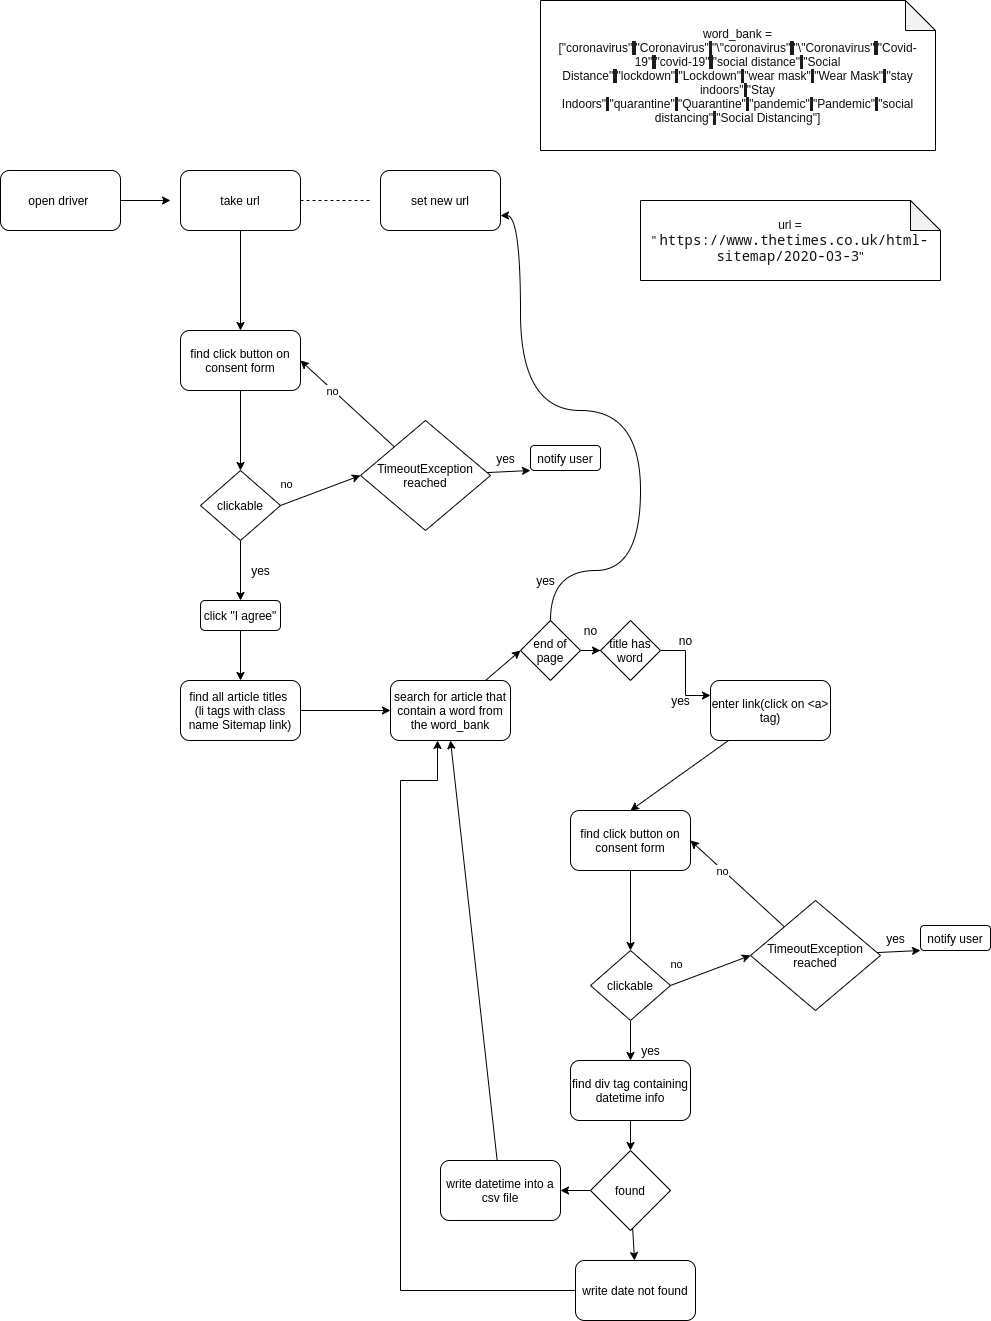

The diagram above was exported from draw.io. Its source (the exported page's mxGraphModel, read from the mxfile embedded in the PNG):
<mxGraphModel dx="1102" dy="776" grid="1" gridSize="10" guides="1" tooltips="1" connect="1" arrows="1" fold="1" page="1" pageScale="1" pageWidth="1100" pageHeight="1700" math="0" shadow="0">
  <root>
    <mxCell id="0" />
    <mxCell id="1" parent="0" />
    <mxCell id="dmnozMWSQVwJ5jBXPrVq-9" style="edgeStyle=orthogonalEdgeStyle;curved=1;rounded=0;orthogonalLoop=1;jettySize=auto;html=1;entryX=0.5;entryY=0;entryDx=0;entryDy=0;" edge="1" parent="1" source="dmnozMWSQVwJ5jBXPrVq-1" target="dmnozMWSQVwJ5jBXPrVq-4">
      <mxGeometry relative="1" as="geometry">
        <mxPoint x="310" y="320" as="targetPoint" />
      </mxGeometry>
    </mxCell>
    <mxCell id="dmnozMWSQVwJ5jBXPrVq-1" value="take url" style="rounded=1;whiteSpace=wrap;html=1;" vertex="1" parent="1">
      <mxGeometry x="250" y="190" width="120" height="60" as="geometry" />
    </mxCell>
    <mxCell id="dmnozMWSQVwJ5jBXPrVq-10" style="edgeStyle=orthogonalEdgeStyle;curved=1;rounded=0;orthogonalLoop=1;jettySize=auto;html=1;" edge="1" parent="1" source="dmnozMWSQVwJ5jBXPrVq-3">
      <mxGeometry relative="1" as="geometry">
        <mxPoint x="240" y="220" as="targetPoint" />
      </mxGeometry>
    </mxCell>
    <mxCell id="dmnozMWSQVwJ5jBXPrVq-3" value="open driver&amp;nbsp;" style="rounded=1;whiteSpace=wrap;html=1;" vertex="1" parent="1">
      <mxGeometry x="70" y="190" width="120" height="60" as="geometry" />
    </mxCell>
    <mxCell id="dmnozMWSQVwJ5jBXPrVq-8" style="edgeStyle=orthogonalEdgeStyle;curved=1;rounded=0;orthogonalLoop=1;jettySize=auto;html=1;" edge="1" parent="1" source="dmnozMWSQVwJ5jBXPrVq-4" target="dmnozMWSQVwJ5jBXPrVq-5">
      <mxGeometry relative="1" as="geometry" />
    </mxCell>
    <mxCell id="dmnozMWSQVwJ5jBXPrVq-4" value="find click button on consent form" style="rounded=1;whiteSpace=wrap;html=1;" vertex="1" parent="1">
      <mxGeometry x="250" y="350" width="120" height="60" as="geometry" />
    </mxCell>
    <mxCell id="dmnozMWSQVwJ5jBXPrVq-6" style="rounded=0;orthogonalLoop=1;jettySize=auto;html=1;exitX=1;exitY=0.5;exitDx=0;exitDy=0;elbow=vertical;entryX=0;entryY=0.5;entryDx=0;entryDy=0;" edge="1" parent="1" source="dmnozMWSQVwJ5jBXPrVq-5" target="dmnozMWSQVwJ5jBXPrVq-11">
      <mxGeometry relative="1" as="geometry">
        <mxPoint x="470" y="440" as="targetPoint" />
      </mxGeometry>
    </mxCell>
    <mxCell id="dmnozMWSQVwJ5jBXPrVq-7" value="no" style="edgeLabel;html=1;align=center;verticalAlign=middle;resizable=0;points=[];" vertex="1" connectable="0" parent="dmnozMWSQVwJ5jBXPrVq-6">
      <mxGeometry x="-0.7057" y="18" relative="1" as="geometry">
        <mxPoint as="offset" />
      </mxGeometry>
    </mxCell>
    <mxCell id="dmnozMWSQVwJ5jBXPrVq-17" style="edgeStyle=none;rounded=0;orthogonalLoop=1;jettySize=auto;html=1;entryX=0.5;entryY=0;entryDx=0;entryDy=0;" edge="1" parent="1" source="dmnozMWSQVwJ5jBXPrVq-5" target="dmnozMWSQVwJ5jBXPrVq-19">
      <mxGeometry relative="1" as="geometry">
        <mxPoint x="310" y="600" as="targetPoint" />
      </mxGeometry>
    </mxCell>
    <mxCell id="dmnozMWSQVwJ5jBXPrVq-5" value="clickable" style="rhombus;whiteSpace=wrap;html=1;" vertex="1" parent="1">
      <mxGeometry x="270" y="490" width="80" height="70" as="geometry" />
    </mxCell>
    <mxCell id="dmnozMWSQVwJ5jBXPrVq-12" style="edgeStyle=none;rounded=0;orthogonalLoop=1;jettySize=auto;html=1;entryX=1;entryY=0.5;entryDx=0;entryDy=0;" edge="1" parent="1" source="dmnozMWSQVwJ5jBXPrVq-11" target="dmnozMWSQVwJ5jBXPrVq-4">
      <mxGeometry relative="1" as="geometry" />
    </mxCell>
    <mxCell id="dmnozMWSQVwJ5jBXPrVq-13" value="no" style="edgeLabel;html=1;align=center;verticalAlign=middle;resizable=0;points=[];" vertex="1" connectable="0" parent="dmnozMWSQVwJ5jBXPrVq-12">
      <mxGeometry x="0.3237" y="1" relative="1" as="geometry">
        <mxPoint as="offset" />
      </mxGeometry>
    </mxCell>
    <mxCell id="dmnozMWSQVwJ5jBXPrVq-14" style="edgeStyle=none;rounded=0;orthogonalLoop=1;jettySize=auto;html=1;" edge="1" parent="1" source="dmnozMWSQVwJ5jBXPrVq-11">
      <mxGeometry relative="1" as="geometry">
        <mxPoint x="600" y="490" as="targetPoint" />
      </mxGeometry>
    </mxCell>
    <mxCell id="dmnozMWSQVwJ5jBXPrVq-11" value="TimeoutException reached" style="rhombus;whiteSpace=wrap;html=1;" vertex="1" parent="1">
      <mxGeometry x="430" y="440" width="130" height="110" as="geometry" />
    </mxCell>
    <mxCell id="dmnozMWSQVwJ5jBXPrVq-15" value="notify user" style="rounded=1;whiteSpace=wrap;html=1;" vertex="1" parent="1">
      <mxGeometry x="600" y="465" width="70" height="25" as="geometry" />
    </mxCell>
    <mxCell id="dmnozMWSQVwJ5jBXPrVq-16" value="yes" style="text;html=1;align=center;verticalAlign=middle;resizable=0;points=[];autosize=1;" vertex="1" parent="1">
      <mxGeometry x="560" y="467.5" width="30" height="20" as="geometry" />
    </mxCell>
    <mxCell id="dmnozMWSQVwJ5jBXPrVq-18" value="yes" style="text;html=1;align=center;verticalAlign=middle;resizable=0;points=[];autosize=1;" vertex="1" parent="1">
      <mxGeometry x="315" y="580" width="30" height="20" as="geometry" />
    </mxCell>
    <mxCell id="dmnozMWSQVwJ5jBXPrVq-21" style="edgeStyle=none;rounded=0;orthogonalLoop=1;jettySize=auto;html=1;entryX=0.5;entryY=0;entryDx=0;entryDy=0;" edge="1" parent="1" source="dmnozMWSQVwJ5jBXPrVq-19" target="dmnozMWSQVwJ5jBXPrVq-20">
      <mxGeometry relative="1" as="geometry" />
    </mxCell>
    <mxCell id="dmnozMWSQVwJ5jBXPrVq-19" value="click &quot;I agree&quot;" style="rounded=1;whiteSpace=wrap;html=1;" vertex="1" parent="1">
      <mxGeometry x="270" y="620" width="80" height="30" as="geometry" />
    </mxCell>
    <mxCell id="dmnozMWSQVwJ5jBXPrVq-22" style="edgeStyle=none;rounded=0;orthogonalLoop=1;jettySize=auto;html=1;" edge="1" parent="1" source="dmnozMWSQVwJ5jBXPrVq-20">
      <mxGeometry relative="1" as="geometry">
        <mxPoint x="460" y="730" as="targetPoint" />
      </mxGeometry>
    </mxCell>
    <mxCell id="dmnozMWSQVwJ5jBXPrVq-20" value="find all article titles&amp;nbsp;&lt;br&gt;(li tags with class name Sitemap link)" style="rounded=1;whiteSpace=wrap;html=1;" vertex="1" parent="1">
      <mxGeometry x="250" y="700" width="120" height="60" as="geometry" />
    </mxCell>
    <mxCell id="dmnozMWSQVwJ5jBXPrVq-60" style="edgeStyle=orthogonalEdgeStyle;rounded=0;orthogonalLoop=1;jettySize=auto;html=1;entryX=0;entryY=0.5;entryDx=0;entryDy=0;" edge="1" parent="1" source="dmnozMWSQVwJ5jBXPrVq-23" target="dmnozMWSQVwJ5jBXPrVq-58">
      <mxGeometry relative="1" as="geometry" />
    </mxCell>
    <mxCell id="dmnozMWSQVwJ5jBXPrVq-67" style="edgeStyle=orthogonalEdgeStyle;curved=1;rounded=0;orthogonalLoop=1;jettySize=auto;html=1;entryX=1;entryY=0.75;entryDx=0;entryDy=0;" edge="1" parent="1" source="dmnozMWSQVwJ5jBXPrVq-23" target="dmnozMWSQVwJ5jBXPrVq-61">
      <mxGeometry relative="1" as="geometry">
        <Array as="points">
          <mxPoint x="620" y="590" />
          <mxPoint x="710" y="590" />
          <mxPoint x="710" y="430" />
          <mxPoint x="590" y="430" />
          <mxPoint x="590" y="235" />
        </Array>
      </mxGeometry>
    </mxCell>
    <mxCell id="dmnozMWSQVwJ5jBXPrVq-23" value="end of page" style="rhombus;whiteSpace=wrap;html=1;" vertex="1" parent="1">
      <mxGeometry x="590" y="640" width="60" height="60" as="geometry" />
    </mxCell>
    <mxCell id="dmnozMWSQVwJ5jBXPrVq-25" style="edgeStyle=none;rounded=0;orthogonalLoop=1;jettySize=auto;html=1;entryX=0;entryY=0.5;entryDx=0;entryDy=0;" edge="1" parent="1" source="dmnozMWSQVwJ5jBXPrVq-24" target="dmnozMWSQVwJ5jBXPrVq-23">
      <mxGeometry relative="1" as="geometry" />
    </mxCell>
    <mxCell id="dmnozMWSQVwJ5jBXPrVq-24" value="search for article that contain a word from the word_bank" style="rounded=1;whiteSpace=wrap;html=1;" vertex="1" parent="1">
      <mxGeometry x="460" y="700" width="120" height="60" as="geometry" />
    </mxCell>
    <mxCell id="dmnozMWSQVwJ5jBXPrVq-29" value="yes" style="text;html=1;align=center;verticalAlign=middle;resizable=0;points=[];autosize=1;" vertex="1" parent="1">
      <mxGeometry x="735" y="710" width="30" height="20" as="geometry" />
    </mxCell>
    <mxCell id="dmnozMWSQVwJ5jBXPrVq-45" style="rounded=0;orthogonalLoop=1;jettySize=auto;html=1;entryX=0.5;entryY=0;entryDx=0;entryDy=0;" edge="1" parent="1" source="dmnozMWSQVwJ5jBXPrVq-30" target="dmnozMWSQVwJ5jBXPrVq-32">
      <mxGeometry relative="1" as="geometry" />
    </mxCell>
    <mxCell id="dmnozMWSQVwJ5jBXPrVq-30" value="enter link(click on &amp;lt;a&amp;gt; tag)" style="rounded=1;whiteSpace=wrap;html=1;" vertex="1" parent="1">
      <mxGeometry x="780" y="700" width="120" height="60" as="geometry" />
    </mxCell>
    <mxCell id="dmnozMWSQVwJ5jBXPrVq-31" style="edgeStyle=orthogonalEdgeStyle;curved=1;rounded=0;orthogonalLoop=1;jettySize=auto;html=1;" edge="1" parent="1" source="dmnozMWSQVwJ5jBXPrVq-32" target="dmnozMWSQVwJ5jBXPrVq-36">
      <mxGeometry relative="1" as="geometry" />
    </mxCell>
    <mxCell id="dmnozMWSQVwJ5jBXPrVq-32" value="find click button on consent form" style="rounded=1;whiteSpace=wrap;html=1;" vertex="1" parent="1">
      <mxGeometry x="640" y="830" width="120" height="60" as="geometry" />
    </mxCell>
    <mxCell id="dmnozMWSQVwJ5jBXPrVq-33" style="rounded=0;orthogonalLoop=1;jettySize=auto;html=1;exitX=1;exitY=0.5;exitDx=0;exitDy=0;elbow=vertical;entryX=0;entryY=0.5;entryDx=0;entryDy=0;" edge="1" parent="1" source="dmnozMWSQVwJ5jBXPrVq-36" target="dmnozMWSQVwJ5jBXPrVq-40">
      <mxGeometry relative="1" as="geometry">
        <mxPoint x="860" y="920" as="targetPoint" />
      </mxGeometry>
    </mxCell>
    <mxCell id="dmnozMWSQVwJ5jBXPrVq-34" value="no" style="edgeLabel;html=1;align=center;verticalAlign=middle;resizable=0;points=[];" vertex="1" connectable="0" parent="dmnozMWSQVwJ5jBXPrVq-33">
      <mxGeometry x="-0.7057" y="18" relative="1" as="geometry">
        <mxPoint as="offset" />
      </mxGeometry>
    </mxCell>
    <mxCell id="dmnozMWSQVwJ5jBXPrVq-35" style="edgeStyle=none;rounded=0;orthogonalLoop=1;jettySize=auto;html=1;" edge="1" parent="1" source="dmnozMWSQVwJ5jBXPrVq-36">
      <mxGeometry relative="1" as="geometry">
        <mxPoint x="700" y="1080" as="targetPoint" />
      </mxGeometry>
    </mxCell>
    <mxCell id="dmnozMWSQVwJ5jBXPrVq-36" value="clickable" style="rhombus;whiteSpace=wrap;html=1;" vertex="1" parent="1">
      <mxGeometry x="660" y="970" width="80" height="70" as="geometry" />
    </mxCell>
    <mxCell id="dmnozMWSQVwJ5jBXPrVq-37" style="edgeStyle=none;rounded=0;orthogonalLoop=1;jettySize=auto;html=1;entryX=1;entryY=0.5;entryDx=0;entryDy=0;" edge="1" parent="1" source="dmnozMWSQVwJ5jBXPrVq-40" target="dmnozMWSQVwJ5jBXPrVq-32">
      <mxGeometry relative="1" as="geometry" />
    </mxCell>
    <mxCell id="dmnozMWSQVwJ5jBXPrVq-38" value="no" style="edgeLabel;html=1;align=center;verticalAlign=middle;resizable=0;points=[];" vertex="1" connectable="0" parent="dmnozMWSQVwJ5jBXPrVq-37">
      <mxGeometry x="0.3237" y="1" relative="1" as="geometry">
        <mxPoint as="offset" />
      </mxGeometry>
    </mxCell>
    <mxCell id="dmnozMWSQVwJ5jBXPrVq-39" style="edgeStyle=none;rounded=0;orthogonalLoop=1;jettySize=auto;html=1;" edge="1" parent="1" source="dmnozMWSQVwJ5jBXPrVq-40">
      <mxGeometry relative="1" as="geometry">
        <mxPoint x="990" y="970" as="targetPoint" />
      </mxGeometry>
    </mxCell>
    <mxCell id="dmnozMWSQVwJ5jBXPrVq-40" value="TimeoutException reached" style="rhombus;whiteSpace=wrap;html=1;" vertex="1" parent="1">
      <mxGeometry x="820" y="920" width="130" height="110" as="geometry" />
    </mxCell>
    <mxCell id="dmnozMWSQVwJ5jBXPrVq-41" value="notify user" style="rounded=1;whiteSpace=wrap;html=1;" vertex="1" parent="1">
      <mxGeometry x="990" y="945" width="70" height="25" as="geometry" />
    </mxCell>
    <mxCell id="dmnozMWSQVwJ5jBXPrVq-42" value="yes" style="text;html=1;align=center;verticalAlign=middle;resizable=0;points=[];autosize=1;" vertex="1" parent="1">
      <mxGeometry x="950" y="947.5" width="30" height="20" as="geometry" />
    </mxCell>
    <mxCell id="dmnozMWSQVwJ5jBXPrVq-43" value="yes" style="text;html=1;align=center;verticalAlign=middle;resizable=0;points=[];autosize=1;" vertex="1" parent="1">
      <mxGeometry x="705" y="1060" width="30" height="20" as="geometry" />
    </mxCell>
    <mxCell id="dmnozMWSQVwJ5jBXPrVq-50" style="edgeStyle=none;rounded=0;orthogonalLoop=1;jettySize=auto;html=1;entryX=0.5;entryY=0;entryDx=0;entryDy=0;" edge="1" parent="1" source="dmnozMWSQVwJ5jBXPrVq-46" target="dmnozMWSQVwJ5jBXPrVq-47">
      <mxGeometry relative="1" as="geometry" />
    </mxCell>
    <mxCell id="dmnozMWSQVwJ5jBXPrVq-46" value="find div tag containing datetime info" style="rounded=1;whiteSpace=wrap;html=1;" vertex="1" parent="1">
      <mxGeometry x="640" y="1080" width="120" height="60" as="geometry" />
    </mxCell>
    <mxCell id="dmnozMWSQVwJ5jBXPrVq-48" style="edgeStyle=none;rounded=0;orthogonalLoop=1;jettySize=auto;html=1;" edge="1" parent="1" source="dmnozMWSQVwJ5jBXPrVq-47">
      <mxGeometry relative="1" as="geometry">
        <mxPoint x="704" y="1280" as="targetPoint" />
      </mxGeometry>
    </mxCell>
    <mxCell id="dmnozMWSQVwJ5jBXPrVq-51" style="edgeStyle=none;rounded=0;orthogonalLoop=1;jettySize=auto;html=1;" edge="1" parent="1" source="dmnozMWSQVwJ5jBXPrVq-47">
      <mxGeometry relative="1" as="geometry">
        <mxPoint x="630" y="1210" as="targetPoint" />
      </mxGeometry>
    </mxCell>
    <mxCell id="dmnozMWSQVwJ5jBXPrVq-47" value="found" style="rhombus;whiteSpace=wrap;html=1;" vertex="1" parent="1">
      <mxGeometry x="660" y="1170" width="80" height="80" as="geometry" />
    </mxCell>
    <mxCell id="dmnozMWSQVwJ5jBXPrVq-53" style="edgeStyle=none;rounded=0;orthogonalLoop=1;jettySize=auto;html=1;entryX=0.5;entryY=1;entryDx=0;entryDy=0;" edge="1" parent="1" source="dmnozMWSQVwJ5jBXPrVq-49" target="dmnozMWSQVwJ5jBXPrVq-24">
      <mxGeometry relative="1" as="geometry" />
    </mxCell>
    <mxCell id="dmnozMWSQVwJ5jBXPrVq-49" value="write datetime into a csv file" style="rounded=1;whiteSpace=wrap;html=1;" vertex="1" parent="1">
      <mxGeometry x="510" y="1180" width="120" height="60" as="geometry" />
    </mxCell>
    <mxCell id="dmnozMWSQVwJ5jBXPrVq-54" style="edgeStyle=orthogonalEdgeStyle;rounded=0;orthogonalLoop=1;jettySize=auto;html=1;elbow=vertical;entryX=0.392;entryY=1;entryDx=0;entryDy=0;entryPerimeter=0;" edge="1" parent="1" source="dmnozMWSQVwJ5jBXPrVq-52" target="dmnozMWSQVwJ5jBXPrVq-24">
      <mxGeometry relative="1" as="geometry">
        <mxPoint x="520" y="800" as="targetPoint" />
        <Array as="points">
          <mxPoint x="470" y="1310" />
          <mxPoint x="470" y="800" />
          <mxPoint x="507" y="800" />
        </Array>
      </mxGeometry>
    </mxCell>
    <mxCell id="dmnozMWSQVwJ5jBXPrVq-52" value="write date not found" style="rounded=1;whiteSpace=wrap;html=1;" vertex="1" parent="1">
      <mxGeometry x="645" y="1280" width="120" height="60" as="geometry" />
    </mxCell>
    <mxCell id="dmnozMWSQVwJ5jBXPrVq-55" value="&lt;font style=&quot;font-size: 12px&quot; color=&quot;#0f0f0f&quot;&gt;word_bank = [&quot;coronavirus&quot;&lt;span style=&quot;background-color: rgb(30 , 30 , 30)&quot;&gt;,&lt;/span&gt;&quot;Coronavirus&quot;&lt;span style=&quot;background-color: rgb(30 , 30 , 30)&quot;&gt;,&lt;/span&gt;&quot;\&quot;coronavirus&quot;&lt;span style=&quot;background-color: rgb(30 , 30 , 30)&quot;&gt;,&lt;/span&gt;&quot;\&quot;Coronavirus&quot;&lt;span style=&quot;background-color: rgb(30 , 30 , 30)&quot;&gt;,&lt;/span&gt;&quot;Covid-19&quot;&lt;span style=&quot;background-color: rgb(30 , 30 , 30)&quot;&gt;,&lt;/span&gt;&quot;covid-19&quot;&lt;span style=&quot;background-color: rgb(30 , 30 , 30)&quot;&gt;,&lt;/span&gt;&quot;social distance&quot;&lt;span style=&quot;background-color: rgb(30 , 30 , 30)&quot;&gt;,&lt;/span&gt;&quot;Social Distance&quot;&lt;span style=&quot;background-color: rgb(30 , 30 , 30)&quot;&gt;,&lt;/span&gt;&quot;lockdown&quot;&lt;span style=&quot;background-color: rgb(30 , 30 , 30)&quot;&gt;,&lt;/span&gt;&quot;Lockdown&quot;&lt;span style=&quot;background-color: rgb(30 , 30 , 30)&quot;&gt;,&lt;/span&gt;&quot;wear mask&quot;&lt;span style=&quot;background-color: rgb(30 , 30 , 30)&quot;&gt;,&lt;/span&gt;&quot;Wear Mask&quot;&lt;span style=&quot;background-color: rgb(30 , 30 , 30)&quot;&gt;,&lt;/span&gt;&quot;stay indoors&quot;&lt;span style=&quot;background-color: rgb(30 , 30 , 30)&quot;&gt;,&lt;/span&gt;&quot;Stay Indoors&quot;&lt;span style=&quot;background-color: rgb(30 , 30 , 30)&quot;&gt;,&lt;/span&gt;&quot;quarantine&quot;&lt;span style=&quot;background-color: rgb(30 , 30 , 30)&quot;&gt;,&lt;/span&gt;&quot;Quarantine&quot;&lt;span style=&quot;background-color: rgb(30 , 30 , 30)&quot;&gt;,&lt;/span&gt;&quot;pandemic&quot;&lt;span style=&quot;background-color: rgb(30 , 30 , 30)&quot;&gt;,&lt;/span&gt;&quot;Pandemic&quot;&lt;span style=&quot;background-color: rgb(30 , 30 , 30)&quot;&gt;,&lt;/span&gt;&quot;social distancing&quot;&lt;span style=&quot;background-color: rgb(30 , 30 , 30)&quot;&gt;,&lt;/span&gt;&quot;Social Distancing&quot;]&lt;/font&gt;" style="shape=note;whiteSpace=wrap;html=1;backgroundOutline=1;darkOpacity=0.05;" vertex="1" parent="1">
      <mxGeometry x="610" y="20" width="395" height="150" as="geometry" />
    </mxCell>
    <mxCell id="dmnozMWSQVwJ5jBXPrVq-56" value="&lt;font color=&quot;#0f0f0f&quot; style=&quot;background-color: rgb(255 , 255 , 255)&quot;&gt;url = &quot;&amp;nbsp;&lt;span style=&quot;font-family: &amp;#34;droid sans mono&amp;#34; , monospace , monospace , &amp;#34;droid sans fallback&amp;#34; ; font-size: 14px&quot;&gt;https://www.thetimes.co.uk/html-sitemap/2020-03-3&lt;/span&gt;&lt;span&gt;&quot;&lt;/span&gt;&lt;/font&gt;" style="shape=note;whiteSpace=wrap;html=1;backgroundOutline=1;darkOpacity=0.05;" vertex="1" parent="1">
      <mxGeometry x="710" y="220" width="300" height="80" as="geometry" />
    </mxCell>
    <mxCell id="dmnozMWSQVwJ5jBXPrVq-59" style="edgeStyle=orthogonalEdgeStyle;rounded=0;orthogonalLoop=1;jettySize=auto;html=1;entryX=0;entryY=0.25;entryDx=0;entryDy=0;" edge="1" parent="1" source="dmnozMWSQVwJ5jBXPrVq-58" target="dmnozMWSQVwJ5jBXPrVq-30">
      <mxGeometry relative="1" as="geometry" />
    </mxCell>
    <mxCell id="dmnozMWSQVwJ5jBXPrVq-58" value="title has word" style="rhombus;whiteSpace=wrap;html=1;" vertex="1" parent="1">
      <mxGeometry x="670" y="640" width="60" height="60" as="geometry" />
    </mxCell>
    <mxCell id="dmnozMWSQVwJ5jBXPrVq-61" value="set new url" style="rounded=1;whiteSpace=wrap;html=1;" vertex="1" parent="1">
      <mxGeometry x="450" y="190" width="120" height="60" as="geometry" />
    </mxCell>
    <mxCell id="dmnozMWSQVwJ5jBXPrVq-62" value="" style="endArrow=none;dashed=1;html=1;exitX=1;exitY=0.5;exitDx=0;exitDy=0;" edge="1" parent="1" source="dmnozMWSQVwJ5jBXPrVq-1">
      <mxGeometry width="50" height="50" relative="1" as="geometry">
        <mxPoint x="390" y="250" as="sourcePoint" />
        <mxPoint x="440" y="220" as="targetPoint" />
      </mxGeometry>
    </mxCell>
    <mxCell id="dmnozMWSQVwJ5jBXPrVq-64" value="yes" style="text;html=1;align=center;verticalAlign=middle;resizable=0;points=[];autosize=1;" vertex="1" parent="1">
      <mxGeometry x="600" y="590" width="30" height="20" as="geometry" />
    </mxCell>
    <mxCell id="dmnozMWSQVwJ5jBXPrVq-65" value="no" style="text;html=1;align=center;verticalAlign=middle;resizable=0;points=[];autosize=1;" vertex="1" parent="1">
      <mxGeometry x="740" y="650" width="30" height="20" as="geometry" />
    </mxCell>
    <mxCell id="dmnozMWSQVwJ5jBXPrVq-66" value="no" style="text;html=1;align=center;verticalAlign=middle;resizable=0;points=[];autosize=1;" vertex="1" parent="1">
      <mxGeometry x="645" y="640" width="30" height="20" as="geometry" />
    </mxCell>
  </root>
</mxGraphModel>